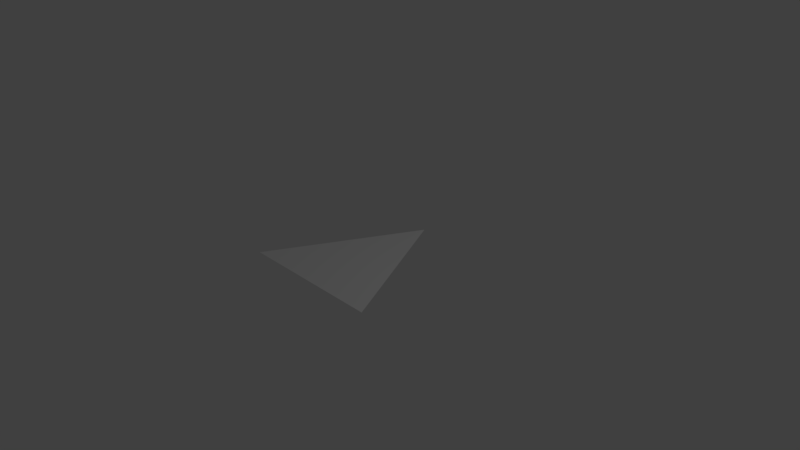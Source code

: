 # Source: simple_triangle.blend  (saved by Blender 2.79.0; exported with 4.5.12 LTS)
import bpy
from mathutils import Matrix  # noqa: F401  (used for matrix-valued properties, if any)

bpy.ops.wm.read_factory_settings(use_empty=True)
scene = bpy.context.scene
scene.name = 'Scene'

# ---- collections
col_collection_1 = bpy.data.collections.new('Collection 1'); scene.collection.children.link(col_collection_1)

# ---- world
world_world = bpy.data.worlds.new('World'); scene.world = world_world
world_world.color = (0.05088, 0.05088, 0.05088)
world_world.use_sun_shadow = False
world_world.sun_shadow_jitter_overblur = 0.0
world_world.cycles.sampling_method = 'MANUAL'

# ---- cameras
cam_camera = bpy.data.cameras.new('Camera')
cam_camera.clip_end = 100.0
cam_camera.lens = 35.0
cam_camera.sensor_width = 32.0
cam_camera.sensor_height = 18.0
cam_camera.ortho_scale = 7.314
cam_camera.dof.focus_distance = 0.0
cam_camera.dof.aperture_fstop = 128.0

# ---- lights
light_lamp = bpy.data.lights.new('Lamp', 'POINT')
light_lamp.transmission_factor = 0.0
light_lamp.cutoff_distance = 30.0
light_lamp.energy = 100.0
light_lamp.shadow_buffer_clip_start = 1.001
light_lamp.shadow_soft_size = 0.1
light_lamp.shadow_maximum_resolution = 0.006
light_lamp.use_absolute_resolution = True

# ---- meshes
me_plane = bpy.data.meshes.new('Plane')
me_plane.from_pydata([(-1.0, -1.0, 0.0), (1.0, -1.0, 0.0), (0.0, 1.0, 0.0), (0.0, 1.0, 0.0)], [], [(0, 1, 3, 2)])
me_plane.use_remesh_preserve_volume = False
me_plane.use_remesh_preserve_attributes = False
me_plane.use_mirror_vertex_groups = False
me_plane.update()

# ---- objects
ob_plane = bpy.data.objects.new('Plane', me_plane)
ob_lamp = bpy.data.objects.new('Lamp', light_lamp)
ob_camera = bpy.data.objects.new('Camera', cam_camera)

# ---- transforms, parenting, visibility, modifiers, constraints
ob_plane.location = (0.0, 0.0, 0.0008573)
ob_plane.lineart.crease_threshold = 0.0
ob_lamp.location = (4.076, 1.005, 5.904)
ob_lamp.rotation_euler = (0.6503, 0.05522, 1.866)
ob_lamp.lock_rotations_4d = False
ob_lamp.empty_display_type = 'ARROWS'
ob_lamp.color = (0.0, 0.0, 0.0, 0.0)
ob_lamp.lineart.crease_threshold = 0.0
ob_camera.location = (7.481, -6.508, 5.344)
ob_camera.rotation_euler = (1.109, 0.0, 0.8149)
ob_camera.lock_rotations_4d = False
ob_camera.empty_display_type = 'ARROWS'
ob_camera.color = (0.0, 0.0, 0.0, 0.0)
ob_camera.display_type = 'WIRE'
ob_camera.lineart.crease_threshold = 0.0

# ---- collection membership
col_collection_1.objects.link(ob_plane)
col_collection_1.objects.link(ob_lamp)
col_collection_1.objects.link(ob_camera)

# ---- scene / render settings (as saved in the file)
scene.camera = ob_camera
scene.frame_start = 1; scene.frame_end = 250; scene.frame_set(1)
scene.render.engine = 'BLENDER_EEVEE_NEXT'
scene.render.resolution_percentage = 50
scene.render.dither_intensity = 0.0
scene.cycles.use_denoising = False
scene.cycles.samples = 128
scene.cycles.sampling_pattern = 'TABULATED_SOBOL'
scene.cycles.use_adaptive_sampling = False
scene.cycles.use_light_tree = False
scene.cycles.blur_glossy = 0.0
scene.cycles.sample_clamp_indirect = 0.0
scene.view_settings.view_transform = 'Standard'
bpy.context.view_layer.update()
